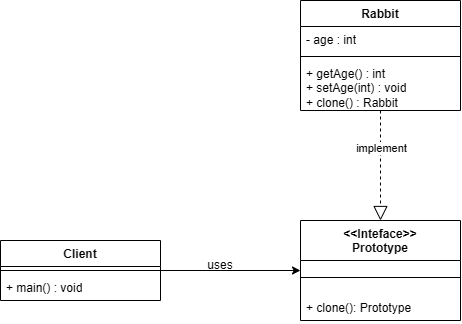

The diagram above was exported from draw.io. Its source (the exported page's mxGraphModel, read from the mxfile embedded in the PNG):
<mxGraphModel dx="2987" dy="830" grid="1" gridSize="10" guides="1" tooltips="1" connect="1" arrows="1" fold="1" page="1" pageScale="1" pageWidth="827" pageHeight="1169" math="0" shadow="0">
  <root>
    <mxCell id="0" />
    <mxCell id="1" parent="0" />
    <mxCell id="n_X6AEU_hk7HyAYxqA5N-1" parent="1" style="swimlane;fontStyle=1;align=center;verticalAlign=top;childLayout=stackLayout;horizontal=1;startSize=40;horizontalStack=0;resizeParent=1;resizeParentMax=0;resizeLast=0;collapsible=1;marginBottom=0;whiteSpace=wrap;html=1;" value="&lt;div&gt;&amp;lt;&amp;lt;Inteface&amp;gt;&amp;gt;&lt;/div&gt;Prototype" vertex="1">
      <mxGeometry height="100" width="160" x="-440" y="310" as="geometry" />
    </mxCell>
    <mxCell id="n_X6AEU_hk7HyAYxqA5N-2" parent="n_X6AEU_hk7HyAYxqA5N-1" style="line;strokeWidth=1;fillColor=none;align=left;verticalAlign=middle;spacingTop=-1;spacingLeft=3;spacingRight=3;rotatable=0;labelPosition=right;points=[];portConstraint=eastwest;strokeColor=inherit;" value="" vertex="1">
      <mxGeometry height="34" width="160" y="40" as="geometry" />
    </mxCell>
    <mxCell id="n_X6AEU_hk7HyAYxqA5N-3" parent="n_X6AEU_hk7HyAYxqA5N-1" style="text;strokeColor=none;fillColor=none;align=left;verticalAlign=top;spacingLeft=4;spacingRight=4;overflow=hidden;rotatable=0;points=[[0,0.5],[1,0.5]];portConstraint=eastwest;whiteSpace=wrap;html=1;" value=" + clone(): Prototype " vertex="1">
      <mxGeometry height="26" width="160" y="74" as="geometry" />
    </mxCell>
    <mxCell id="n_X6AEU_hk7HyAYxqA5N-4" parent="1" style="swimlane;fontStyle=1;align=center;verticalAlign=top;childLayout=stackLayout;horizontal=1;startSize=26;horizontalStack=0;resizeParent=1;resizeParentMax=0;resizeLast=0;collapsible=1;marginBottom=0;whiteSpace=wrap;html=1;" value="Rabbit" vertex="1">
      <mxGeometry height="110" width="160" x="-440" y="90" as="geometry" />
    </mxCell>
    <mxCell id="n_X6AEU_hk7HyAYxqA5N-5" parent="n_X6AEU_hk7HyAYxqA5N-4" style="text;strokeColor=none;fillColor=none;align=left;verticalAlign=top;spacingLeft=4;spacingRight=4;overflow=hidden;rotatable=0;points=[[0,0.5],[1,0.5]];portConstraint=eastwest;whiteSpace=wrap;html=1;" value="- age : int" vertex="1">
      <mxGeometry height="26" width="160" y="26" as="geometry" />
    </mxCell>
    <mxCell id="n_X6AEU_hk7HyAYxqA5N-6" parent="n_X6AEU_hk7HyAYxqA5N-4" style="line;strokeWidth=1;fillColor=none;align=left;verticalAlign=middle;spacingTop=-1;spacingLeft=3;spacingRight=3;rotatable=0;labelPosition=right;points=[];portConstraint=eastwest;strokeColor=inherit;" value="" vertex="1">
      <mxGeometry height="8" width="160" y="52" as="geometry" />
    </mxCell>
    <mxCell id="n_X6AEU_hk7HyAYxqA5N-7" parent="n_X6AEU_hk7HyAYxqA5N-4" style="text;strokeColor=none;fillColor=none;align=left;verticalAlign=top;spacingLeft=4;spacingRight=4;overflow=hidden;rotatable=0;points=[[0,0.5],[1,0.5]];portConstraint=eastwest;whiteSpace=wrap;html=1;" value="+ getAge() : int&lt;div&gt;+ setAge(int) : void&lt;/div&gt;&lt;div&gt;+ clone() : Rabbit&lt;/div&gt;" vertex="1">
      <mxGeometry height="50" width="160" y="60" as="geometry" />
    </mxCell>
    <mxCell id="n_X6AEU_hk7HyAYxqA5N-10" edge="1" parent="1" source="n_X6AEU_hk7HyAYxqA5N-4" style="endArrow=block;dashed=1;endFill=0;endSize=12;html=1;rounded=0;" target="n_X6AEU_hk7HyAYxqA5N-1" value="">
      <mxGeometry relative="1" width="160" as="geometry">
        <mxPoint x="-490" as="sourcePoint" />
        <mxPoint x="-330" as="targetPoint" />
      </mxGeometry>
    </mxCell>
    <mxCell id="n_X6AEU_hk7HyAYxqA5N-11" connectable="0" parent="n_X6AEU_hk7HyAYxqA5N-10" style="edgeLabel;html=1;align=center;verticalAlign=middle;resizable=0;points=[];" value="implement" vertex="1">
      <mxGeometry relative="1" x="-0.3345" as="geometry">
        <mxPoint as="offset" />
      </mxGeometry>
    </mxCell>
    <mxCell id="n_X6AEU_hk7HyAYxqA5N-16" edge="1" parent="1" source="n_X6AEU_hk7HyAYxqA5N-12" style="edgeStyle=orthogonalEdgeStyle;rounded=0;orthogonalLoop=1;jettySize=auto;html=1;exitX=1;exitY=0.5;exitDx=0;exitDy=0;" target="n_X6AEU_hk7HyAYxqA5N-1">
      <mxGeometry relative="1" as="geometry" />
    </mxCell>
    <mxCell id="n_X6AEU_hk7HyAYxqA5N-12" parent="1" style="swimlane;fontStyle=1;align=center;verticalAlign=top;childLayout=stackLayout;horizontal=1;startSize=26;horizontalStack=0;resizeParent=1;resizeParentMax=0;resizeLast=0;collapsible=1;marginBottom=0;whiteSpace=wrap;html=1;" value="Client" vertex="1">
      <mxGeometry height="60" width="160" x="-740" y="330" as="geometry" />
    </mxCell>
    <mxCell id="n_X6AEU_hk7HyAYxqA5N-14" parent="n_X6AEU_hk7HyAYxqA5N-12" style="line;strokeWidth=1;fillColor=none;align=left;verticalAlign=middle;spacingTop=-1;spacingLeft=3;spacingRight=3;rotatable=0;labelPosition=right;points=[];portConstraint=eastwest;strokeColor=inherit;" value="" vertex="1">
      <mxGeometry height="8" width="160" y="26" as="geometry" />
    </mxCell>
    <mxCell id="n_X6AEU_hk7HyAYxqA5N-15" parent="n_X6AEU_hk7HyAYxqA5N-12" style="text;strokeColor=none;fillColor=none;align=left;verticalAlign=top;spacingLeft=4;spacingRight=4;overflow=hidden;rotatable=0;points=[[0,0.5],[1,0.5]];portConstraint=eastwest;whiteSpace=wrap;html=1;" value="+ main() : void" vertex="1">
      <mxGeometry height="26" width="160" y="34" as="geometry" />
    </mxCell>
    <mxCell id="n_X6AEU_hk7HyAYxqA5N-17" parent="1" style="text;html=1;whiteSpace=wrap;strokeColor=none;fillColor=none;align=center;verticalAlign=middle;rounded=0;" value="uses" vertex="1">
      <mxGeometry height="30" width="60" x="-550" y="340" as="geometry" />
    </mxCell>
  </root>
</mxGraphModel>